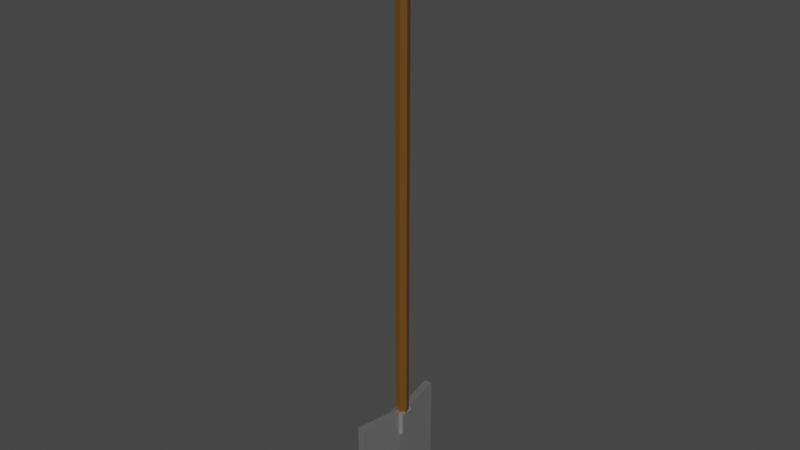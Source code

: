 # Source: Shovel.blend  (saved by Blender 2.82.7; exported with 4.5.12 LTS)
import bpy
from mathutils import Matrix  # noqa: F401  (used for matrix-valued properties, if any)

bpy.ops.wm.read_factory_settings(use_empty=True)
scene = bpy.context.scene
scene.name = 'Scene'

# ---- collections
col_collection = bpy.data.collections.new('Collection'); scene.collection.children.link(col_collection)

# ---- materials (node trees are filled in below, after node groups)
mat_wood = bpy.data.materials.new('Wood')
mat_wood.use_transparent_shadow = False
mat_material_001 = bpy.data.materials.new('Material.001')
mat_material_001.use_transparent_shadow = False
mat_metal = bpy.data.materials.new('Metal')
mat_metal.use_transparent_shadow = False

# ---- material node trees
mat_wood.use_nodes = True; mat_wood.node_tree.nodes.clear()
_N = mat_wood.node_tree.nodes; _L = mat_wood.node_tree.links
n0 = _N.new('ShaderNodeOutputMaterial'); n0.name = 'Material Output'; n0.location = (300, 300)
n1 = _N.new('ShaderNodeBsdfPrincipled'); n1.name = 'Principled BSDF'; n1.location = (10, 300)
n1.distribution = 'GGX'
n1.subsurface_method = 'BURLEY'
n1.inputs[0].default_value = (0.1301, 0.05613, 0.006049, 1.0)
n1.inputs[3].default_value = 1.45
n1.inputs[27].default_value = (0.0, 0.0, 0.0, 1.0)
n1.inputs[28].default_value = 1.0
_L.new(n1.outputs[0], n0.inputs[0])
n0.is_active_output = True
mat_material_001.use_nodes = True; mat_material_001.node_tree.nodes.clear()
_N = mat_material_001.node_tree.nodes; _L = mat_material_001.node_tree.links
n0 = _N.new('ShaderNodeOutputMaterial'); n0.name = 'Material Output'; n0.location = (300, 300)
n1 = _N.new('ShaderNodeBsdfPrincipled'); n1.name = 'Principled BSDF'; n1.location = (10, 300)
n1.distribution = 'GGX'
n1.subsurface_method = 'BURLEY'
n1.inputs[0].default_value = (0.01348, 0.0684, 0.0428, 1.0)
n1.inputs[3].default_value = 1.45
n1.inputs[27].default_value = (0.0, 0.0, 0.0, 1.0)
n1.inputs[28].default_value = 1.0
_L.new(n1.outputs[0], n0.inputs[0])
n0.is_active_output = True
mat_metal.use_nodes = True; mat_metal.node_tree.nodes.clear()
_N = mat_metal.node_tree.nodes; _L = mat_metal.node_tree.links
n0 = _N.new('ShaderNodeOutputMaterial'); n0.name = 'Material Output'; n0.location = (300, 300)
n1 = _N.new('ShaderNodeBsdfPrincipled'); n1.name = 'Principled BSDF'; n1.location = (10, 300)
n1.distribution = 'GGX'
n1.subsurface_method = 'BURLEY'
n1.inputs[1].default_value = 1.0
n1.inputs[3].default_value = 1.45
n1.inputs[27].default_value = (0.0, 0.0, 0.0, 1.0)
n1.inputs[28].default_value = 1.0
_L.new(n1.outputs[0], n0.inputs[0])
n0.is_active_output = True

# ---- world
world_world = bpy.data.worlds.new('World'); scene.world = world_world
world_world.use_nodes = True; world_world.node_tree.nodes.clear()
_N = world_world.node_tree.nodes; _L = world_world.node_tree.links
n0 = _N.new('ShaderNodeOutputWorld'); n0.name = 'World Output'; n0.location = (300, 300)
n1 = _N.new('ShaderNodeBackground'); n1.name = 'Background'; n1.location = (10, 300)
n1.inputs[0].default_value = (0.05088, 0.05088, 0.05088, 1.0)
_L.new(n1.outputs[0], n0.inputs[0])
n0.is_active_output = True
world_world.color = (0.05088, 0.05088, 0.05088)
world_world.use_sun_shadow = False
world_world.sun_shadow_jitter_overblur = 0.0

# ---- meshes
me_cylinder = bpy.data.meshes.new('Cylinder')
me_cylinder.from_pydata([(0.0, 1.0, -1.0), (0.0, 1.0, 0.5914), (0.7818, 0.6235, -1.0), (0.7818, 0.6235, 0.5914), (0.9749, -0.2225, -1.0), (0.9749, -0.2225, 0.5914), (0.4339, -0.901, -1.0), (0.4339, -0.901, 0.5914), (-0.4339, -0.901, -1.0), (-0.4339, -0.901, 0.5914), (-0.9749, -0.2225, -1.0), (-0.9749, -0.2225, 0.5914), (-0.7818, 0.6235, -1.0), (-0.7818, 0.6235, 0.5914), (-0.5366, -7.543, -1.235), (-0.5366, -7.543, -0.9255), (-0.5366, 7.543, -1.235), (-0.5366, 7.543, -0.9255), (-1.297, -7.543, -1.235), (-1.297, -7.543, -0.9255), (-1.297, 7.543, -1.235), (-1.297, 7.543, -0.9255), (0.5503, -1.132, -1.235), (0.5503, -1.132, -0.9255), (-0.21, -1.132, -1.235), (-0.21, -1.132, -0.9255), (0.5503, 1.063, -0.9255), (-0.21, 1.063, -1.235), (0.5503, 1.063, -1.235), (-0.21, 1.063, -0.9255), (-0.5366, -7.543, -1.004), (-0.5366, 7.543, -1.004), (-1.297, 7.543, -1.004), (-1.297, -7.543, -1.004), (-0.21, -1.132, -1.004), (0.5503, -1.132, -1.004), (-0.21, 1.063, -1.004), (0.5503, 1.063, -1.004), (-0.6469, 0.9848, -0.9283), (-0.6469, -1.054, -0.9283), (-0.6469, -1.054, -1.001), (-0.6469, 0.9848, -1.001), (-1.023, 0.9368, -0.93), (-1.023, -1.006, -0.93), (-1.023, -1.006, -0.9997), (-1.023, 0.9368, -0.9997), (0.8169, -1.054, -0.9283), (0.8169, 0.9848, -0.9283), (0.8169, -1.054, -1.001), (0.8169, 0.9848, -1.001), (0.9789, -0.9766, -0.9324), (0.9789, 0.9077, -0.9324), (0.9789, -0.9766, -1.0), (0.9789, 0.9077, -1.0), (-0.5366, -7.543, -0.9334), (-0.5366, 7.543, -0.9334), (-1.297, 7.543, -0.9334), (-1.297, -7.543, -0.9334), (-0.21, -1.132, -0.9334), (0.5503, -1.132, -0.9334), (-0.21, 1.063, -0.9334), (0.5503, 1.063, -0.9334), (-0.6469, -1.054, -0.9356), (-0.6469, 0.9848, -0.9356), (-1.023, -1.006, -0.937), (-1.023, 0.9368, -0.937), (0.8169, -1.054, -0.9356), (0.8169, 0.9848, -0.9356), (0.9789, -0.9766, -0.9392), (0.9789, 0.9077, -0.9392), (-0.5366, 7.163, -0.9255), (-1.297, 7.163, -1.235), (-0.5366, 7.163, -1.235), (-1.297, 7.163, -0.9255), (-1.297, 7.163, -1.004), (-0.5366, 7.163, -1.004), (-1.297, 7.163, -0.9334), (-0.5366, 7.163, -0.9334), (-0.5366, -7.205, -1.235), (-1.297, -7.205, -0.9255), (-0.5366, -7.205, -0.9255), (-1.297, -7.205, -1.235), (-0.5366, -7.205, -1.004), (-1.297, -7.205, -1.004), (-0.5366, -7.205, -0.9334), (-1.297, -7.205, -0.9334), (-1.688, -7.205, -0.9255), (-1.688, -7.543, -0.9255), (-1.688, 7.163, -0.9255), (-1.688, 7.543, -1.235), (-1.688, 7.543, -0.9255), (-1.688, 7.543, -1.004), (-0.6469, -1.054, -0.9362), (-0.6469, 0.9848, -0.9362), (-1.688, 7.163, -0.9334), (-1.688, 7.163, -1.235), (-1.688, -7.543, -1.004), (-1.688, -7.543, -1.235), (-1.688, 7.543, -0.9334), (-1.688, -7.543, -0.9334), (-1.688, -7.205, -1.004), (-1.688, -7.205, -0.9334), (-1.688, 7.163, -1.004), (-1.688, -7.205, -1.235)], [], [(0, 1, 3, 2), (2, 3, 5, 4), (4, 5, 7, 6), (6, 7, 9, 8), (8, 9, 11, 10), (3, 1, 13, 11, 9, 7, 5), (10, 11, 13, 12), (12, 13, 1, 0), (0, 2, 4, 6, 8, 10, 12), (77, 70, 17, 55), (55, 17, 21, 56), (85, 58, 92, 101), (57, 19, 15, 54), (78, 81, 18, 14), (79, 80, 15, 19), (29, 26, 23, 25), (28, 27, 24, 22), (60, 29, 38, 63), (84, 80, 23, 59), (79, 19, 87, 86), (72, 71, 27, 28), (73, 70, 26, 29), (61, 37, 49, 67), (22, 35, 37, 28), (71, 74, 36, 27), (78, 82, 35, 22), (27, 36, 34, 24), (18, 33, 30, 14), (81, 83, 100, 103), (16, 31, 32, 20), (72, 75, 31, 16), (63, 38, 42, 65), (58, 34, 40, 62), (34, 36, 41, 40), (29, 25, 39, 38), (65, 42, 43, 64), (38, 39, 43, 42), (40, 41, 45, 44), (62, 40, 44, 64), (67, 49, 53, 69), (59, 23, 46, 66), (23, 26, 47, 46), (37, 35, 48, 49), (68, 50, 51, 69), (46, 47, 51, 50), (49, 48, 52, 53), (66, 46, 50, 68), (48, 66, 68, 52), (52, 68, 69, 53), (35, 59, 66, 48), (47, 67, 69, 51), (39, 62, 64, 43), (45, 65, 64, 44), (25, 58, 62, 39), (41, 63, 65, 45), (26, 61, 67, 47), (74, 76, 60, 36), (82, 84, 59, 35), (36, 60, 63, 41), (33, 57, 54, 30), (18, 81, 103, 97), (31, 55, 56, 32), (75, 77, 55, 31), (37, 61, 77, 75), (57, 33, 96, 99), (28, 37, 75, 72), (71, 20, 89, 95), (21, 17, 70, 73), (16, 20, 71, 72), (19, 57, 99, 87), (61, 26, 70, 77), (34, 58, 85, 83), (30, 54, 84, 82), (24, 34, 83, 81), (14, 30, 82, 78), (54, 15, 80, 84), (25, 23, 80, 79), (22, 24, 81, 78), (29, 60, 93, 38), (101, 86, 87, 99), (94, 88, 38, 93), (98, 90, 88, 94), (92, 39, 86, 101), (76, 56, 98, 94), (58, 25, 39, 92), (21, 73, 88, 90), (60, 76, 94, 93), (25, 79, 86, 39), (73, 29, 38, 88), (56, 21, 90, 98), (103, 100, 96, 97), (100, 101, 99, 96), (91, 98, 94, 102), (89, 91, 102, 95), (76, 74, 102, 94), (33, 18, 97, 96), (20, 32, 91, 89), (83, 85, 101, 100), (32, 56, 98, 91), (85, 57, 99, 101), (74, 71, 95, 102)])
me_cylinder.polygons.foreach_set('material_index', [0, 0, 0, 0, 0, 0, 0, 0, 0, 2, 2, 2, 2, 2, 2, 2, 2, 2, 2, 2, 2, 2, 2, 2, 2, 2, 2, 2, 2, 2, 2, 2, 2, 2, 2, 2, 2, 2, 2, 2, 2, 2, 2, 2, 2, 2, 2, 2, 2, 2, 2, 2, 2, 2, 2, 2, 2, 2, 2, 2, 2, 2, 2, 2, 2, 2, 2, 2, 2, 2, 2, 2, 2, 2, 2, 2, 2, 2, 2, 2, 2, 2, 2, 2, 2, 2, 2, 2, 2, 2, 2, 2, 2, 2, 2, 2, 2, 2, 2, 2, 2])
_uv = me_cylinder.uv_layers.new(name='UVMap')
_uv.uv.foreach_set('vector', [1.0, 0.5, 1.0, 1.0, 0.8571, 1.0, 0.8571, 0.5, 0.8571, 0.5, 0.8571, 1.0, 0.7143, 1.0, 0.7143, 0.5, 0.7143, 0.5, 0.7143, 1.0, 0.5714, 1.0, 0.5714, 0.5, 0.5714, 0.5, 0.5714, 1.0, 0.4286, 1.0, 0.4286, 0.5, 0.4286, 0.5, 0.4286, 1.0, 0.2857, 1.0, 0.2857, 0.5, 0.4376, 0.3996, 0.25, 0.49, 0.06236, 0.3996, 0.01602, 0.1966, 0.1459, 0.03377, 0.3541, 0.03377, 0.484, 0.1966, 0.2857, 0.5, 0.2857, 1.0, 0.1429, 1.0, 0.1429, 0.5, 0.1429, 0.5, 0.1429, 1.0, 2.98e-08, 1.0, 2.98e-08, 0.5, 0.75, 0.49, 0.9376, 0.3996, 0.984, 0.1966, 0.8541, 0.03377, 0.6459, 0.03377, 0.516, 0.1966, 0.5624, 0.3996, 0.6186, 0.2437, 0.625, 0.2437, 0.625, 0.25, 0.6186, 0.25, 0.6186, 0.25, 0.625, 0.25, 0.625, 0.5, 0.6186, 0.5, 0.6186, 0.7444, 0.6186, 0.6438, 0.6186, 0.6438, 0.6186, 0.7444, 0.6186, 0.75, 0.625, 0.75, 0.625, 1.0, 0.6186, 1.0, 0.125, 0.7444, 0.375, 0.7444, 0.375, 0.75, 0.125, 0.75, 0.625, 0.7444, 0.875, 0.7444, 0.875, 0.75, 0.625, 0.75, 0.625, 0.6074, 0.875, 0.6074, 0.875, 0.6438, 0.625, 0.6438, 0.125, 0.6074, 0.375, 0.6074, 0.375, 0.6438, 0.125, 0.6438, 0.6186, 0.6074, 0.625, 0.6074, 0.625, 0.6074, 0.6186, 0.6074, 0.6186, 0.005596, 0.625, 0.005596, 0.625, 0.1062, 0.6186, 0.1062, 0.625, 0.7444, 0.625, 0.75, 0.625, 0.75, 0.625, 0.7444, 0.125, 0.5063, 0.375, 0.5063, 0.375, 0.6074, 0.125, 0.6074, 0.625, 0.5063, 0.875, 0.5063, 0.875, 0.6074, 0.625, 0.6074, 0.6186, 0.1426, 0.5613, 0.1426, 0.5613, 0.1426, 0.6186, 0.1426, 0.375, 0.1062, 0.5613, 0.1062, 0.5613, 0.1426, 0.375, 0.1426, 0.375, 0.5063, 0.5613, 0.5063, 0.5613, 0.6074, 0.375, 0.6074, 0.375, 0.005596, 0.5613, 0.005596, 0.5613, 0.1062, 0.375, 0.1062, 0.375, 0.6074, 0.5613, 0.6074, 0.5613, 0.6438, 0.375, 0.6438, 0.375, 0.75, 0.5613, 0.75, 0.5613, 1.0, 0.375, 1.0, 0.375, 0.7444, 0.5613, 0.7444, 0.5613, 0.7444, 0.375, 0.7444, 0.375, 0.25, 0.5613, 0.25, 0.5613, 0.5, 0.375, 0.5, 0.375, 0.2437, 0.5613, 0.2437, 0.5613, 0.25, 0.375, 0.25, 0.6186, 0.6074, 0.625, 0.6074, 0.625, 0.6074, 0.6186, 0.6074, 0.6186, 0.6438, 0.5613, 0.6438, 0.5613, 0.6438, 0.6186, 0.6438, 0.5613, 0.6438, 0.5613, 0.6074, 0.5613, 0.6074, 0.5613, 0.6438, 0.625, 0.6074, 0.625, 0.6438, 0.625, 0.6438, 0.625, 0.6074, 0.6186, 0.6074, 0.625, 0.6074, 0.625, 0.6438, 0.6186, 0.6438, 0.625, 0.6074, 0.625, 0.6438, 0.625, 0.6438, 0.625, 0.6074, 0.5613, 0.6438, 0.5613, 0.6074, 0.5613, 0.6074, 0.5613, 0.6438, 0.6186, 0.6438, 0.5613, 0.6438, 0.5613, 0.6438, 0.6186, 0.6438, 0.6186, 0.1426, 0.5613, 0.1426, 0.5613, 0.1426, 0.6186, 0.1426, 0.6186, 0.1062, 0.625, 0.1062, 0.625, 0.1062, 0.6186, 0.1062, 0.875, 0.6438, 0.875, 0.6074, 0.875, 0.6074, 0.875, 0.6438, 0.5613, 0.1426, 0.5613, 0.1062, 0.5613, 0.1062, 0.5613, 0.1426, 0.6186, 0.1062, 0.625, 0.1062, 0.625, 0.1426, 0.6186, 0.1426, 0.875, 0.6438, 0.875, 0.6074, 0.875, 0.6074, 0.875, 0.6438, 0.5613, 0.1426, 0.5613, 0.1062, 0.5613, 0.1062, 0.5613, 0.1426, 0.6186, 0.1062, 0.625, 0.1062, 0.625, 0.1062, 0.6186, 0.1062, 0.5613, 0.1062, 0.6186, 0.1062, 0.6186, 0.1062, 0.5613, 0.1062, 0.5613, 0.1062, 0.6186, 0.1062, 0.6186, 0.1426, 0.5613, 0.1426, 0.5613, 0.1062, 0.6186, 0.1062, 0.6186, 0.1062, 0.5613, 0.1062, 0.625, 0.1426, 0.6186, 0.1426, 0.6186, 0.1426, 0.625, 0.1426, 0.625, 0.6438, 0.6186, 0.6438, 0.6186, 0.6438, 0.625, 0.6438, 0.5613, 0.6074, 0.6186, 0.6074, 0.6186, 0.6438, 0.5613, 0.6438, 0.625, 0.6438, 0.6186, 0.6438, 0.6186, 0.6438, 0.625, 0.6438, 0.5613, 0.6074, 0.6186, 0.6074, 0.6186, 0.6074, 0.5613, 0.6074, 0.625, 0.1426, 0.6186, 0.1426, 0.6186, 0.1426, 0.625, 0.1426, 0.5613, 0.5063, 0.6186, 0.5063, 0.6186, 0.6074, 0.5613, 0.6074, 0.5613, 0.005596, 0.6186, 0.005596, 0.6186, 0.1062, 0.5613, 0.1062, 0.5613, 0.6074, 0.6186, 0.6074, 0.6186, 0.6074, 0.5613, 0.6074, 0.5613, 0.75, 0.6186, 0.75, 0.6186, 1.0, 0.5613, 1.0, 0.375, 0.75, 0.375, 0.7444, 0.375, 0.7444, 0.375, 0.75, 0.5613, 0.25, 0.6186, 0.25, 0.6186, 0.5, 0.5613, 0.5, 0.5613, 0.2437, 0.6186, 0.2437, 0.6186, 0.25, 0.5613, 0.25, 0.5613, 0.1426, 0.6186, 0.1426, 0.6186, 0.2437, 0.5613, 0.2437, 0.6186, 0.75, 0.5613, 0.75, 0.5613, 0.75, 0.6186, 0.75, 0.375, 0.1426, 0.5613, 0.1426, 0.5613, 0.2437, 0.375, 0.2437, 0.375, 0.5063, 0.375, 0.5, 0.375, 0.5, 0.375, 0.5063, 0.625, 0.5, 0.875, 0.5, 0.875, 0.5063, 0.625, 0.5063, 0.125, 0.5, 0.375, 0.5, 0.375, 0.5063, 0.125, 0.5063, 0.625, 0.75, 0.6186, 0.75, 0.6186, 0.75, 0.625, 0.75, 0.6186, 0.1426, 0.625, 0.1426, 0.625, 0.2437, 0.6186, 0.2437, 0.5613, 0.6438, 0.6186, 0.6438, 0.6186, 0.7444, 0.5613, 0.7444, 0.5613, 0.0, 0.6186, 0.0, 0.6186, 0.005596, 0.5613, 0.005596, 0.375, 0.6438, 0.5613, 0.6438, 0.5613, 0.7444, 0.375, 0.7444, 0.375, 0.0, 0.5613, 0.0, 0.5613, 0.005596, 0.375, 0.005596, 0.6186, 0.0, 0.625, 0.0, 0.625, 0.005596, 0.6186, 0.005596, 0.625, 0.6438, 0.875, 0.6438, 0.875, 0.7444, 0.625, 0.7444, 0.125, 0.6438, 0.375, 0.6438, 0.375, 0.7444, 0.125, 0.7444, 0.625, 0.6074, 0.6186, 0.6074, 0.6186, 0.6074, 0.625, 0.6074, 0.6186, 0.7444, 0.625, 0.7444, 0.625, 0.75, 0.6186, 0.75, 0.6186, 0.5063, 0.625, 0.5063, 0.625, 0.6074, 0.6186, 0.6074, 0.6186, 0.5, 0.625, 0.5, 0.625, 0.5063, 0.6186, 0.5063, 0.6186, 0.6438, 0.625, 0.6438, 0.625, 0.7444, 0.6186, 0.7444, 0.6186, 0.5063, 0.6186, 0.5, 0.6186, 0.5, 0.6186, 0.5063, 0.6186, 0.6438, 0.625, 0.6438, 0.625, 0.6438, 0.6186, 0.6438, 0.625, 0.5, 0.625, 0.5063, 0.625, 0.5063, 0.625, 0.5, 0.6186, 0.6074, 0.6186, 0.5063, 0.6186, 0.5063, 0.6186, 0.6074, 0.625, 0.6438, 0.625, 0.7444, 0.625, 0.7444, 0.625, 0.6438, 0.625, 0.5063, 0.625, 0.6074, 0.625, 0.6074, 0.625, 0.5063, 0.6186, 0.5, 0.625, 0.5, 0.625, 0.5, 0.6186, 0.5, 0.375, 0.7444, 0.5613, 0.7444, 0.5613, 0.75, 0.375, 0.75, 0.5613, 0.7444, 0.6186, 0.7444, 0.6186, 0.75, 0.5613, 0.75, 0.5613, 0.5, 0.6186, 0.5, 0.6186, 0.5063, 0.5613, 0.5063, 0.375, 0.5, 0.5613, 0.5, 0.5613, 0.5063, 0.375, 0.5063, 0.6186, 0.5063, 0.5613, 0.5063, 0.5613, 0.5063, 0.6186, 0.5063, 0.5613, 0.75, 0.375, 0.75, 0.375, 0.75, 0.5613, 0.75, 0.375, 0.5, 0.5613, 0.5, 0.5613, 0.5, 0.375, 0.5, 0.5613, 0.7444, 0.6186, 0.7444, 0.6186, 0.7444, 0.5613, 0.7444, 0.5613, 0.5, 0.6186, 0.5, 0.6186, 0.5, 0.5613, 0.5, 0.6186, 0.7444, 0.6186, 0.75, 0.6186, 0.75, 0.6186, 0.7444, 0.5613, 0.5063, 0.375, 0.5063, 0.375, 0.5063, 0.5613, 0.5063])
me_cylinder.materials.append(mat_wood)
me_cylinder.materials.append(mat_material_001)
me_cylinder.materials.append(mat_metal)
me_cylinder.use_remesh_fix_poles = True
me_cylinder.use_remesh_preserve_attributes = False
me_cylinder.use_mirror_vertex_groups = False
me_cylinder.update()

# ---- objects
ob_shovel = bpy.data.objects.new('Shovel', me_cylinder)

# ---- transforms, parenting, visibility, modifiers, constraints
ob_shovel.location = (0.0, 0.0, 9.558)
ob_shovel.scale = (0.1326, 0.1326, 6.471)
ob_shovel.lineart.crease_threshold = 0.0

# ---- collection membership
col_collection.objects.link(ob_shovel)

# ---- scene / render settings (as saved in the file)
scene.frame_start = 1; scene.frame_end = 250; scene.frame_set(1)
scene.render.engine = 'BLENDER_EEVEE_NEXT'
scene.cycles.use_denoising = False
scene.cycles.samples = 128
scene.cycles.sampling_pattern = 'TABULATED_SOBOL'
scene.cycles.use_adaptive_sampling = False
scene.cycles.use_light_tree = False
scene.view_settings.view_transform = 'Filmic'
bpy.context.view_layer.update()

# ---- added for rendering (the .blend has no active camera and no usable light): camera, sun
cam_auto = bpy.data.cameras.new('AutoCamera')
cam_auto.lens = 50.0
cam_auto.sensor_width = 36.0
cam_auto.clip_end = 1000.0
ob_auto_camera = bpy.data.objects.new('AutoCamera', cam_auto)
scene.collection.objects.link(ob_auto_camera)
ob_auto_camera.location = (11.0455, -13.311, 16.3507)
ob_auto_camera.rotation_euler = (1.09748, -7.21219e-08, 0.694738)
scene.camera = ob_auto_camera
light_auto_sun = bpy.data.lights.new('AutoSun', 'SUN')
light_auto_sun.energy = 3.0
light_auto_sun.angle = 0.0523599
ob_auto_sun = bpy.data.objects.new('AutoSun', light_auto_sun)
scene.collection.objects.link(ob_auto_sun)
ob_auto_sun.rotation_euler = (0.872665, 0.174533, 0.523599)
bpy.context.view_layer.update()
